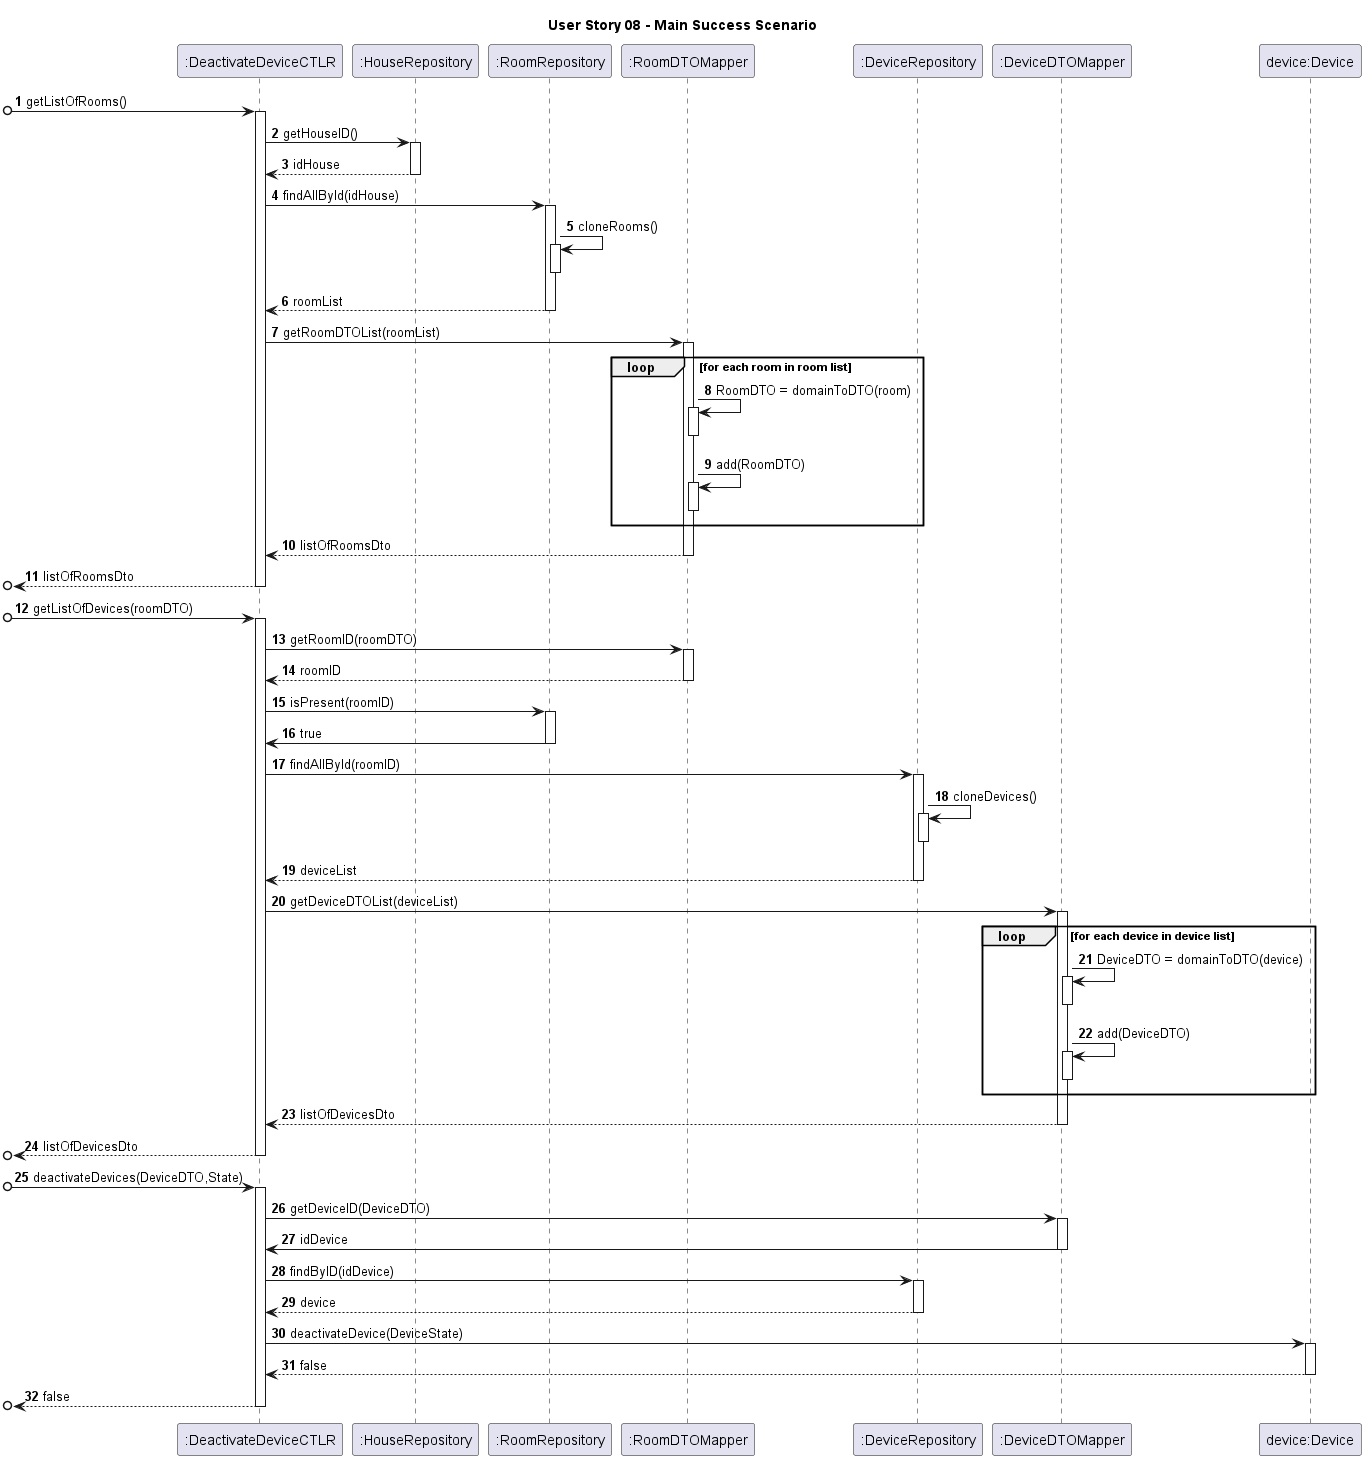

The diagram above was rendered by PlantUML. Its source (embedded in the PNG):
@startuml

title User Story 08 - Main Success Scenario
autonumber

participant ":DeactivateDeviceCTLR" as C

participant ":HouseRepository" as HR

participant ":RoomRepository" as RR
participant ":RoomDTOMapper" as RDM
participant ":DeviceRepository" as DR
participant ":DeviceDTOMapper" as DDM
participant "device:Device" as dev


[o->C : getListOfRooms()
activate C
C -> HR : getHouseID()
activate HR
HR --> C : idHouse
deactivate HR
C->RR : findAllById(idHouse)
activate RR
RR -> RR : cloneRooms()
activate RR
deactivate RR
RR --> C : roomList
deactivate RR
C -> RDM : getRoomDTOList(roomList)
activate RDM
loop for each room in room list
RDM -> RDM : RoomDTO = domainToDTO(room)
activate RDM
deactivate RDM
RDM -> RDM : add(RoomDTO)
activate RDM
deactivate RDM
end loop
RDM --> C : listOfRoomsDto
deactivate RDM
[o<-- C : listOfRoomsDto
deactivate C

[o->C : getListOfDevices(roomDTO)
activate C
C -> RDM : getRoomID(roomDTO)
activate RDM
RDM --> C : roomID
deactivate RDM
C -> RR : isPresent(roomID)
activate RR
RR -> C : true
deactivate RR
C->DR : findAllById(roomID)
activate DR
DR -> DR : cloneDevices()
activate DR
deactivate DR
DR --> C : deviceList
deactivate DR
C -> DDM : getDeviceDTOList(deviceList)
activate DDM
loop for each device in device list
DDM -> DDM : DeviceDTO = domainToDTO(device)
activate DDM
deactivate DDM
DDM -> DDM : add(DeviceDTO)
activate DDM
deactivate DDM
end loop
DDM --> C : listOfDevicesDto
deactivate DDM
[o<-- C : listOfDevicesDto
deactivate C

[o->C : deactivateDevices(DeviceDTO,State)
activate C
C -> DDM : getDeviceID(DeviceDTO)
activate DDM
DDM -> C : idDevice
deactivate DDM
C -> DR : findByID(idDevice)
activate DR
DR --> C : device
deactivate DR
C -> dev : deactivateDevice(DeviceState)

activate dev
dev --> C : false
deactivate dev
[o<-- C : false
deactivate C

@enduml